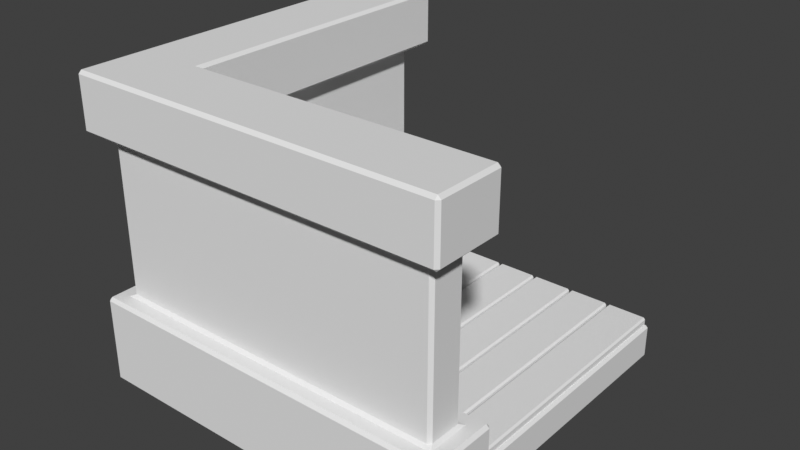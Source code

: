 # Source: 1st_bedroom.blend  (saved by Blender 3.0.42; exported with 4.5.12 LTS)
import bpy
from mathutils import Matrix  # noqa: F401  (used for matrix-valued properties, if any)

bpy.ops.wm.read_factory_settings(use_empty=True)
scene = bpy.context.scene
scene.name = 'Scene'

# ---- collections
col_collection = bpy.data.collections.new('Collection'); scene.collection.children.link(col_collection)

# ---- world
world_world = bpy.data.worlds.new('World'); scene.world = world_world
world_world.use_nodes = True; world_world.node_tree.nodes.clear()
_N = world_world.node_tree.nodes; _L = world_world.node_tree.links
n0 = _N.new('ShaderNodeOutputWorld'); n0.name = 'World Output'; n0.location = (300, 300)
n1 = _N.new('ShaderNodeBackground'); n1.name = 'Background'; n1.location = (10, 300)
n1.inputs[0].default_value = (0.05088, 0.05088, 0.05088, 1.0)
_L.new(n1.outputs[0], n0.inputs[0])
n0.is_active_output = True
world_world.color = (0.05088, 0.05088, 0.05088)
world_world.use_sun_shadow = False
world_world.sun_shadow_jitter_overblur = 0.0

# ---- meshes
me_plane = bpy.data.meshes.new('Plane')
me_plane.from_pydata([(-1.0, -1.0, 0.0), (1.0, -1.0, 0.0), (-1.0, 1.0, 0.0), (1.0, 1.0, 0.0)], [], [(0, 1, 3, 2)])
_uv = me_plane.uv_layers.new(name='UVMap')
_uv.uv.foreach_set('vector', [0.0, 0.0, 1.0, 0.0, 1.0, 1.0, 0.0, 1.0])
me_plane.use_remesh_fix_poles = True
me_plane.use_remesh_preserve_attributes = False
me_plane.update()
me_plane_001 = bpy.data.meshes.new('Plane.001')
me_plane_001.from_pydata([(-0.14, -1.0, 0.0), (0.14, -1.0, 0.0), (-0.14, 1.0, 0.0), (0.14, 1.0, 0.0)], [], [(0, 1, 3, 2)])
_uv = me_plane_001.uv_layers.new(name='UVMap')
_uv.uv.foreach_set('vector', [0.0, 0.0, 1.0, 0.0, 1.0, 1.0, 0.0, 1.0])
me_plane_001.use_remesh_fix_poles = True
me_plane_001.use_remesh_preserve_attributes = False
me_plane_001.update()
me_cube_002 = bpy.data.meshes.new('Cube.002')
me_cube_002.from_pydata([(-1.24, -1.24, -1.0), (-1.24, -1.24, 1.0), (-1.24, 1.0, -1.0), (-1.24, 1.0, 1.0), (1.0, -1.24, -1.0), (1.0, -1.24, 1.0), (-1.0, -1.0, -1.0), (-1.0, -1.0, 1.0), (-1.0, 1.0, -1.0), (-1.0, 1.0, 1.0), (1.0, -1.0, -1.0), (1.0, -1.0, 1.0), (1.113, -1.353, 1.0), (1.113, -1.353, -1.0), (-1.353, 1.113, 1.0), (-1.353, -1.353, 1.0), (-1.353, -1.353, -1.0), (-1.353, 1.113, -1.0), (-1.24, -1.24, 0.6324), (-1.24, -1.24, -0.4166), (-1.24, 1.0, -0.4166), (-1.24, 1.0, 0.6324), (1.0, -1.24, 0.6324), (1.0, -1.24, -0.4166), (-1.0, -1.0, -0.4166), (-1.0, -1.0, 0.6324), (-1.0, 1.0, 0.6324), (-1.0, 1.0, -0.4166), (1.0, -1.0, -0.4166), (1.0, -1.0, 0.6324), (-0.8866, 1.113, -1.0), (-0.8866, -0.8866, -1.0), (-0.8866, -0.8866, 1.0), (-0.8866, 1.113, 1.0), (1.113, -0.8866, -1.0), (1.113, -0.8866, 1.0), (1.113, -1.353, -0.4166), (1.113, -0.8866, -0.4166), (1.113, -0.8866, 0.6324), (1.113, -1.353, 0.6324), (-1.353, 1.113, 0.6324), (-0.8866, 1.113, 0.6324), (-0.8866, 1.113, -0.4166), (-1.353, 1.113, -0.4166), (-0.8866, -0.8866, 0.6324), (-0.8866, -0.8866, -0.4166), (-1.353, -1.353, 0.6324), (-1.353, -1.353, -0.4166)], [], [(7, 11, 35, 32), (22, 29, 38, 39), (13, 36, 47, 16), (0, 4, 13, 16), (0, 2, 8, 6), (3, 1, 7, 9), (24, 28, 37, 45), (10, 6, 31, 34), (4, 0, 6, 10), (1, 5, 11, 7), (19, 20, 43, 47), (11, 5, 12, 35), (29, 25, 44, 38), (21, 18, 46, 40), (28, 23, 36, 37), (4, 10, 34, 13), (23, 28, 29, 22), (21, 26, 27, 20), (25, 29, 28, 24), (26, 25, 24, 27), (22, 18, 19, 23), (18, 21, 20, 19), (23, 19, 47, 36), (16, 47, 43, 17), (31, 30, 42, 45), (36, 13, 34, 37), (12, 39, 38, 35), (38, 44, 32, 35), (40, 14, 33, 41), (44, 41, 33, 32), (34, 31, 45, 37), (17, 43, 42, 30), (46, 15, 14, 40), (39, 12, 15, 46), (25, 26, 41, 44), (5, 1, 15, 12), (27, 24, 45, 42), (6, 8, 30, 31), (26, 21, 40, 41), (2, 0, 16, 17), (18, 22, 39, 46), (8, 2, 17, 30), (9, 7, 32, 33), (20, 27, 42, 43), (1, 3, 14, 15), (3, 9, 33, 14)])
_uv = me_cube_002.uv_layers.new(name='UVMap')
_uv.uv.foreach_set('vector', [0.625, 1.0, 0.625, 0.75, 0.625, 0.75, 0.625, 1.0, 0.5656, 0.75, 0.5656, 0.75, 0.5656, 0.75, 0.5656, 0.75, 0.375, 0.75, 0.4344, 0.75, 0.4344, 1.0, 0.375, 1.0, 0.375, 1.0, 0.375, 0.75, 0.375, 0.75, 0.375, 1.0, 0.375, 0.0, 0.375, 0.25, 0.375, 0.25, 0.375, 0.0, 0.625, 0.25, 0.625, 0.0, 0.625, 0.0, 0.625, 0.25, 0.4344, 1.0, 0.4344, 0.75, 0.4344, 0.75, 0.4344, 1.0, 0.375, 0.75, 0.375, 1.0, 0.375, 1.0, 0.375, 0.75, 0.375, 0.75, 0.375, 1.0, 0.375, 1.0, 0.375, 0.75, 0.625, 1.0, 0.625, 0.75, 0.625, 0.75, 0.625, 1.0, 0.4344, 0.0, 0.4344, 0.25, 0.4344, 0.25, 0.4344, 0.0, 0.625, 0.75, 0.625, 0.75, 0.625, 0.75, 0.625, 0.75, 0.5656, 0.75, 0.5656, 1.0, 0.5656, 1.0, 0.5656, 0.75, 0.5656, 0.25, 0.5656, 0.0, 0.5656, 0.0, 0.5656, 0.25, 0.4344, 0.75, 0.4344, 0.75, 0.4344, 0.75, 0.4344, 0.75, 0.375, 0.75, 0.375, 0.75, 0.375, 0.75, 0.375, 0.75, 0.4344, 0.75, 0.4344, 0.75, 0.5656, 0.75, 0.5656, 0.75, 0.5656, 0.25, 0.5656, 0.25, 0.4344, 0.25, 0.4344, 0.25, 0.5656, 1.0, 0.5656, 0.75, 0.4344, 0.75, 0.4344, 1.0, 0.5656, 0.25, 0.5656, 0.0, 0.4344, 0.0, 0.4344, 0.25, 0.5656, 0.75, 0.5656, 1.0, 0.4344, 1.0, 0.4344, 0.75, 0.5656, 0.0, 0.5656, 0.25, 0.4344, 0.25, 0.4344, 0.0, 0.4344, 0.75, 0.4344, 1.0, 0.4344, 1.0, 0.4344, 0.75, 0.375, 0.0, 0.4344, 0.0, 0.4344, 0.25, 0.375, 0.25, 0.375, 0.0, 0.375, 0.25, 0.4344, 0.25, 0.4344, 0.0, 0.4344, 0.75, 0.375, 0.75, 0.375, 0.75, 0.4344, 0.75, 0.625, 0.75, 0.5656, 0.75, 0.5656, 0.75, 0.625, 0.75, 0.5656, 0.75, 0.5656, 1.0, 0.625, 1.0, 0.625, 0.75, 0.5656, 0.25, 0.625, 0.25, 0.625, 0.25, 0.5656, 0.25, 0.5656, 0.0, 0.5656, 0.25, 0.625, 0.25, 0.625, 0.0, 0.375, 0.75, 0.375, 1.0, 0.4344, 1.0, 0.4344, 0.75, 0.375, 0.25, 0.4344, 0.25, 0.4344, 0.25, 0.375, 0.25, 0.5656, 0.0, 0.625, 0.0, 0.625, 0.25, 0.5656, 0.25, 0.5656, 0.75, 0.625, 0.75, 0.625, 1.0, 0.5656, 1.0, 0.5656, 0.0, 0.5656, 0.25, 0.5656, 0.25, 0.5656, 0.0, 0.625, 0.75, 0.625, 1.0, 0.625, 1.0, 0.625, 0.75, 0.4344, 0.25, 0.4344, 0.0, 0.4344, 0.0, 0.4344, 0.25, 0.375, 0.0, 0.375, 0.25, 0.375, 0.25, 0.375, 0.0, 0.5656, 0.25, 0.5656, 0.25, 0.5656, 0.25, 0.5656, 0.25, 0.375, 0.25, 0.375, 0.0, 0.375, 0.0, 0.375, 0.25, 0.5656, 1.0, 0.5656, 0.75, 0.5656, 0.75, 0.5656, 1.0, 0.375, 0.25, 0.375, 0.25, 0.375, 0.25, 0.375, 0.25, 0.625, 0.25, 0.625, 0.0, 0.625, 0.0, 0.625, 0.25, 0.4344, 0.25, 0.4344, 0.25, 0.4344, 0.25, 0.4344, 0.25, 0.625, 0.0, 0.625, 0.25, 0.625, 0.25, 0.625, 0.0, 0.625, 0.25, 0.625, 0.25, 0.625, 0.25, 0.625, 0.25])
me_cube_002.use_remesh_fix_poles = True
me_cube_002.use_remesh_preserve_attributes = False
me_cube_002.update()
me_cube_003 = bpy.data.meshes.new('Cube.003')
me_cube_003.from_pydata([(-1.0, -0.4709, -0.0649), (-1.0, -0.4709, 0.3644), (-1.0, -0.1612, 0.3644), (-1.0, -0.1612, -0.0649), (-0.9324, -0.2039, 0.3218), (-0.9324, -0.2039, -0.02224), (-0.9324, -0.4282, -0.02224), (-0.9324, -0.4282, 0.3218), (-0.9324, -0.1612, 0.3644), (-0.9324, -0.1612, -0.0649), (-0.9324, -0.4709, -0.0649), (-0.9324, -0.4709, 0.3644), (-0.9562, -0.2039, 0.3218), (-0.9562, -0.2039, -0.02224), (-0.9562, -0.4282, -0.02224), (-0.9562, -0.4282, 0.3218), (-1.0, -0.1333, 0.1597), (-1.0, -0.1333, 0.3644), (-1.0, 0.08523, 0.3644), (-1.0, 0.08523, 0.1597), (-0.9287, 0.05454, 0.3325), (-0.9287, 0.05454, 0.1917), (-0.9287, -0.1026, 0.1917), (-0.9287, -0.1026, 0.3325), (-0.9324, 0.08523, 0.3644), (-0.9324, 0.08523, 0.1597), (-0.9324, -0.1333, 0.1597), (-0.9324, -0.1333, 0.3644), (-0.9599, 0.05454, 0.3325), (-0.9599, 0.05454, 0.1917), (-0.9599, -0.1026, 0.1917), (-0.9599, -0.1026, 0.3325), (-1.0, -0.1333, -0.06199), (-1.0, -0.1333, 0.1427), (-1.0, 0.08523, 0.1427), (-1.0, 0.08523, -0.06199), (-0.9287, 0.05454, 0.1107), (-0.9287, 0.05454, -0.03006), (-0.9287, -0.1026, -0.03006), (-0.9287, -0.1026, 0.1107), (-0.9324, 0.08523, 0.1427), (-0.9324, 0.08523, -0.06199), (-0.9324, -0.1333, -0.06199), (-0.9324, -0.1333, 0.1427), (-0.9599, 0.05454, 0.1107), (-0.9599, 0.05454, -0.03006), (-0.9599, -0.1026, -0.03006), (-0.9599, -0.1026, 0.1107)], [], [(2, 3, 0, 1), (5, 4, 12, 13), (2, 1, 11, 8), (3, 2, 8, 9), (0, 3, 9, 10), (1, 0, 10, 11), (4, 5, 9, 8), (6, 7, 11, 10), (7, 4, 8, 11), (5, 6, 10, 9), (12, 15, 14, 13), (6, 5, 13, 14), (7, 6, 14, 15), (4, 7, 15, 12), (18, 19, 16, 17), (21, 20, 28, 29), (18, 17, 27, 24), (19, 18, 24, 25), (16, 19, 25, 26), (17, 16, 26, 27), (20, 21, 25, 24), (22, 23, 27, 26), (23, 20, 24, 27), (21, 22, 26, 25), (28, 31, 30, 29), (22, 21, 29, 30), (23, 22, 30, 31), (20, 23, 31, 28), (34, 35, 32, 33), (37, 36, 44, 45), (34, 33, 43, 40), (35, 34, 40, 41), (32, 35, 41, 42), (33, 32, 42, 43), (36, 37, 41, 40), (38, 39, 43, 42), (39, 36, 40, 43), (37, 38, 42, 41), (44, 47, 46, 45), (38, 37, 45, 46), (39, 38, 46, 47), (36, 39, 47, 44)])
_uv = me_cube_003.uv_layers.new(name='UVMap')
_uv.uv.foreach_set('vector', [0.5656, 0.25, 0.4344, 0.25, 0.4344, 0.0, 0.5656, 0.0, 0.4512, 0.2156, 0.5488, 0.2156, 0.5488, 0.2156, 0.4512, 0.2156, 0.5656, 0.25, 0.5656, 0.0, 0.5656, 0.0, 0.5656, 0.25, 0.4344, 0.25, 0.5656, 0.25, 0.5656, 0.25, 0.4344, 0.25, 0.4344, 0.0, 0.4344, 0.25, 0.4344, 0.25, 0.4344, 0.0, 0.5656, 0.0, 0.4344, 0.0, 0.4344, 0.0, 0.5656, 0.0, 0.5488, 0.2156, 0.4512, 0.2156, 0.4344, 0.25, 0.5656, 0.25, 0.4512, 0.03444, 0.5488, 0.03444, 0.5656, 0.0, 0.4344, 0.0, 0.5488, 0.03444, 0.5488, 0.2156, 0.5656, 0.25, 0.5656, 0.0, 0.4512, 0.2156, 0.4512, 0.03444, 0.4344, 0.0, 0.4344, 0.25, 0.5488, 0.2156, 0.5488, 0.03444, 0.4512, 0.03444, 0.4512, 0.2156, 0.4512, 0.03444, 0.4512, 0.2156, 0.4512, 0.2156, 0.4512, 0.03444, 0.5488, 0.03444, 0.4512, 0.03444, 0.4512, 0.03444, 0.5488, 0.03444, 0.5488, 0.2156, 0.5488, 0.03444, 0.5488, 0.03444, 0.5488, 0.2156, 0.5656, 0.25, 0.4344, 0.25, 0.4344, 0.0, 0.5656, 0.0, 0.4512, 0.2156, 0.5488, 0.2156, 0.5488, 0.2156, 0.4512, 0.2156, 0.5656, 0.25, 0.5656, 0.0, 0.5656, 0.0, 0.5656, 0.25, 0.4344, 0.25, 0.5656, 0.25, 0.5656, 0.25, 0.4344, 0.25, 0.4344, 0.0, 0.4344, 0.25, 0.4344, 0.25, 0.4344, 0.0, 0.5656, 0.0, 0.4344, 0.0, 0.4344, 0.0, 0.5656, 0.0, 0.5488, 0.2156, 0.4512, 0.2156, 0.4344, 0.25, 0.5656, 0.25, 0.4512, 0.03444, 0.5488, 0.03444, 0.5656, 0.0, 0.4344, 0.0, 0.5488, 0.03444, 0.5488, 0.2156, 0.5656, 0.25, 0.5656, 0.0, 0.4512, 0.2156, 0.4512, 0.03444, 0.4344, 0.0, 0.4344, 0.25, 0.5488, 0.2156, 0.5488, 0.03444, 0.4512, 0.03444, 0.4512, 0.2156, 0.4512, 0.03444, 0.4512, 0.2156, 0.4512, 0.2156, 0.4512, 0.03444, 0.5488, 0.03444, 0.4512, 0.03444, 0.4512, 0.03444, 0.5488, 0.03444, 0.5488, 0.2156, 0.5488, 0.03444, 0.5488, 0.03444, 0.5488, 0.2156, 0.5656, 0.25, 0.4344, 0.25, 0.4344, 0.0, 0.5656, 0.0, 0.4512, 0.2156, 0.5488, 0.2156, 0.5488, 0.2156, 0.4512, 0.2156, 0.5656, 0.25, 0.5656, 0.0, 0.5656, 0.0, 0.5656, 0.25, 0.4344, 0.25, 0.5656, 0.25, 0.5656, 0.25, 0.4344, 0.25, 0.4344, 0.0, 0.4344, 0.25, 0.4344, 0.25, 0.4344, 0.0, 0.5656, 0.0, 0.4344, 0.0, 0.4344, 0.0, 0.5656, 0.0, 0.5488, 0.2156, 0.4512, 0.2156, 0.4344, 0.25, 0.5656, 0.25, 0.4512, 0.03444, 0.5488, 0.03444, 0.5656, 0.0, 0.4344, 0.0, 0.5488, 0.03444, 0.5488, 0.2156, 0.5656, 0.25, 0.5656, 0.0, 0.4512, 0.2156, 0.4512, 0.03444, 0.4344, 0.0, 0.4344, 0.25, 0.5488, 0.2156, 0.5488, 0.03444, 0.4512, 0.03444, 0.4512, 0.2156, 0.4512, 0.03444, 0.4512, 0.2156, 0.4512, 0.2156, 0.4512, 0.03444, 0.5488, 0.03444, 0.4512, 0.03444, 0.4512, 0.03444, 0.5488, 0.03444, 0.5488, 0.2156, 0.5488, 0.03444, 0.5488, 0.03444, 0.5488, 0.2156])
me_cube_003.use_remesh_fix_poles = True
me_cube_003.use_remesh_preserve_attributes = False
me_cube_003.update()

# ---- objects
ob_plane = bpy.data.objects.new('Plane', me_plane)
ob_plane_001 = bpy.data.objects.new('Plane.001', me_plane_001)
ob_cube = bpy.data.objects.new('Cube', me_cube_002)
ob_cube_001 = bpy.data.objects.new('Cube.001', me_cube_003)

# ---- transforms, parenting, visibility, modifiers, constraints
ob_plane.location = (0.0, 0.0, 0.0)
_m = ob_plane.modifiers.new('Solidify', 'SOLIDIFY')
_m.thickness = 0.23
_m = ob_plane.modifiers.new('Bevel', 'BEVEL')
_m.width = 0.014
_m.width_pct = 0.014
ob_plane_001.location = (0.8411, 0.0, 0.04795)
ob_plane_001.scale = (0.9564, 1.0, 1.0)
_m = ob_plane_001.modifiers.new('Solidify', 'SOLIDIFY')
_m.thickness = 0.06
_m = ob_plane_001.modifiers.new('Bevel', 'BEVEL')
_m.width = 0.012
_m.width_pct = 0.012
_m = ob_plane_001.modifiers.new('Array', 'ARRAY')
_m.count = 7
_m.relative_offset_displace = (-1.05, 0.0, 0.0)
ob_cube.location = (0.0, 0.0, 0.8027)
_m = ob_cube.modifiers.new('Bevel', 'BEVEL')
_m.width = 0.02
_m.width_pct = 0.02
ob_cube_001.location = (0.0, 0.0, 0.8027)
_m = ob_cube_001.modifiers.new('Bevel', 'BEVEL')
_m.width = 0.005
_m.width_pct = 0.005

# ---- collection membership
col_collection.objects.link(ob_plane)
col_collection.objects.link(ob_plane_001)
col_collection.objects.link(ob_cube)
col_collection.objects.link(ob_cube_001)

# ---- scene / render settings (as saved in the file)
scene.frame_start = 1; scene.frame_end = 250; scene.frame_set(29)
scene.render.engine = 'BLENDER_EEVEE_NEXT'
scene.cycles.sampling_pattern = 'TABULATED_SOBOL'
scene.cycles.use_light_tree = False
scene.view_settings.view_transform = 'Standard'
bpy.context.view_layer.update()

# ---- added for rendering (the .blend has no active camera and no usable light): camera, sun
cam_auto = bpy.data.cameras.new('AutoCamera')
cam_auto.lens = 50.0
cam_auto.sensor_width = 36.0
cam_auto.clip_end = 1000.0
ob_auto_camera = bpy.data.objects.new('AutoCamera', cam_auto)
scene.collection.objects.link(ob_auto_camera)
ob_auto_camera.location = (3.61575, -4.6029, 3.77497)
ob_auto_camera.rotation_euler = (1.09748, -7.21219e-08, 0.694738)
scene.camera = ob_auto_camera
light_auto_sun = bpy.data.lights.new('AutoSun', 'SUN')
light_auto_sun.energy = 3.0
light_auto_sun.angle = 0.0523599
ob_auto_sun = bpy.data.objects.new('AutoSun', light_auto_sun)
scene.collection.objects.link(ob_auto_sun)
ob_auto_sun.rotation_euler = (0.872665, 0.174533, 0.523599)
bpy.context.view_layer.update()

